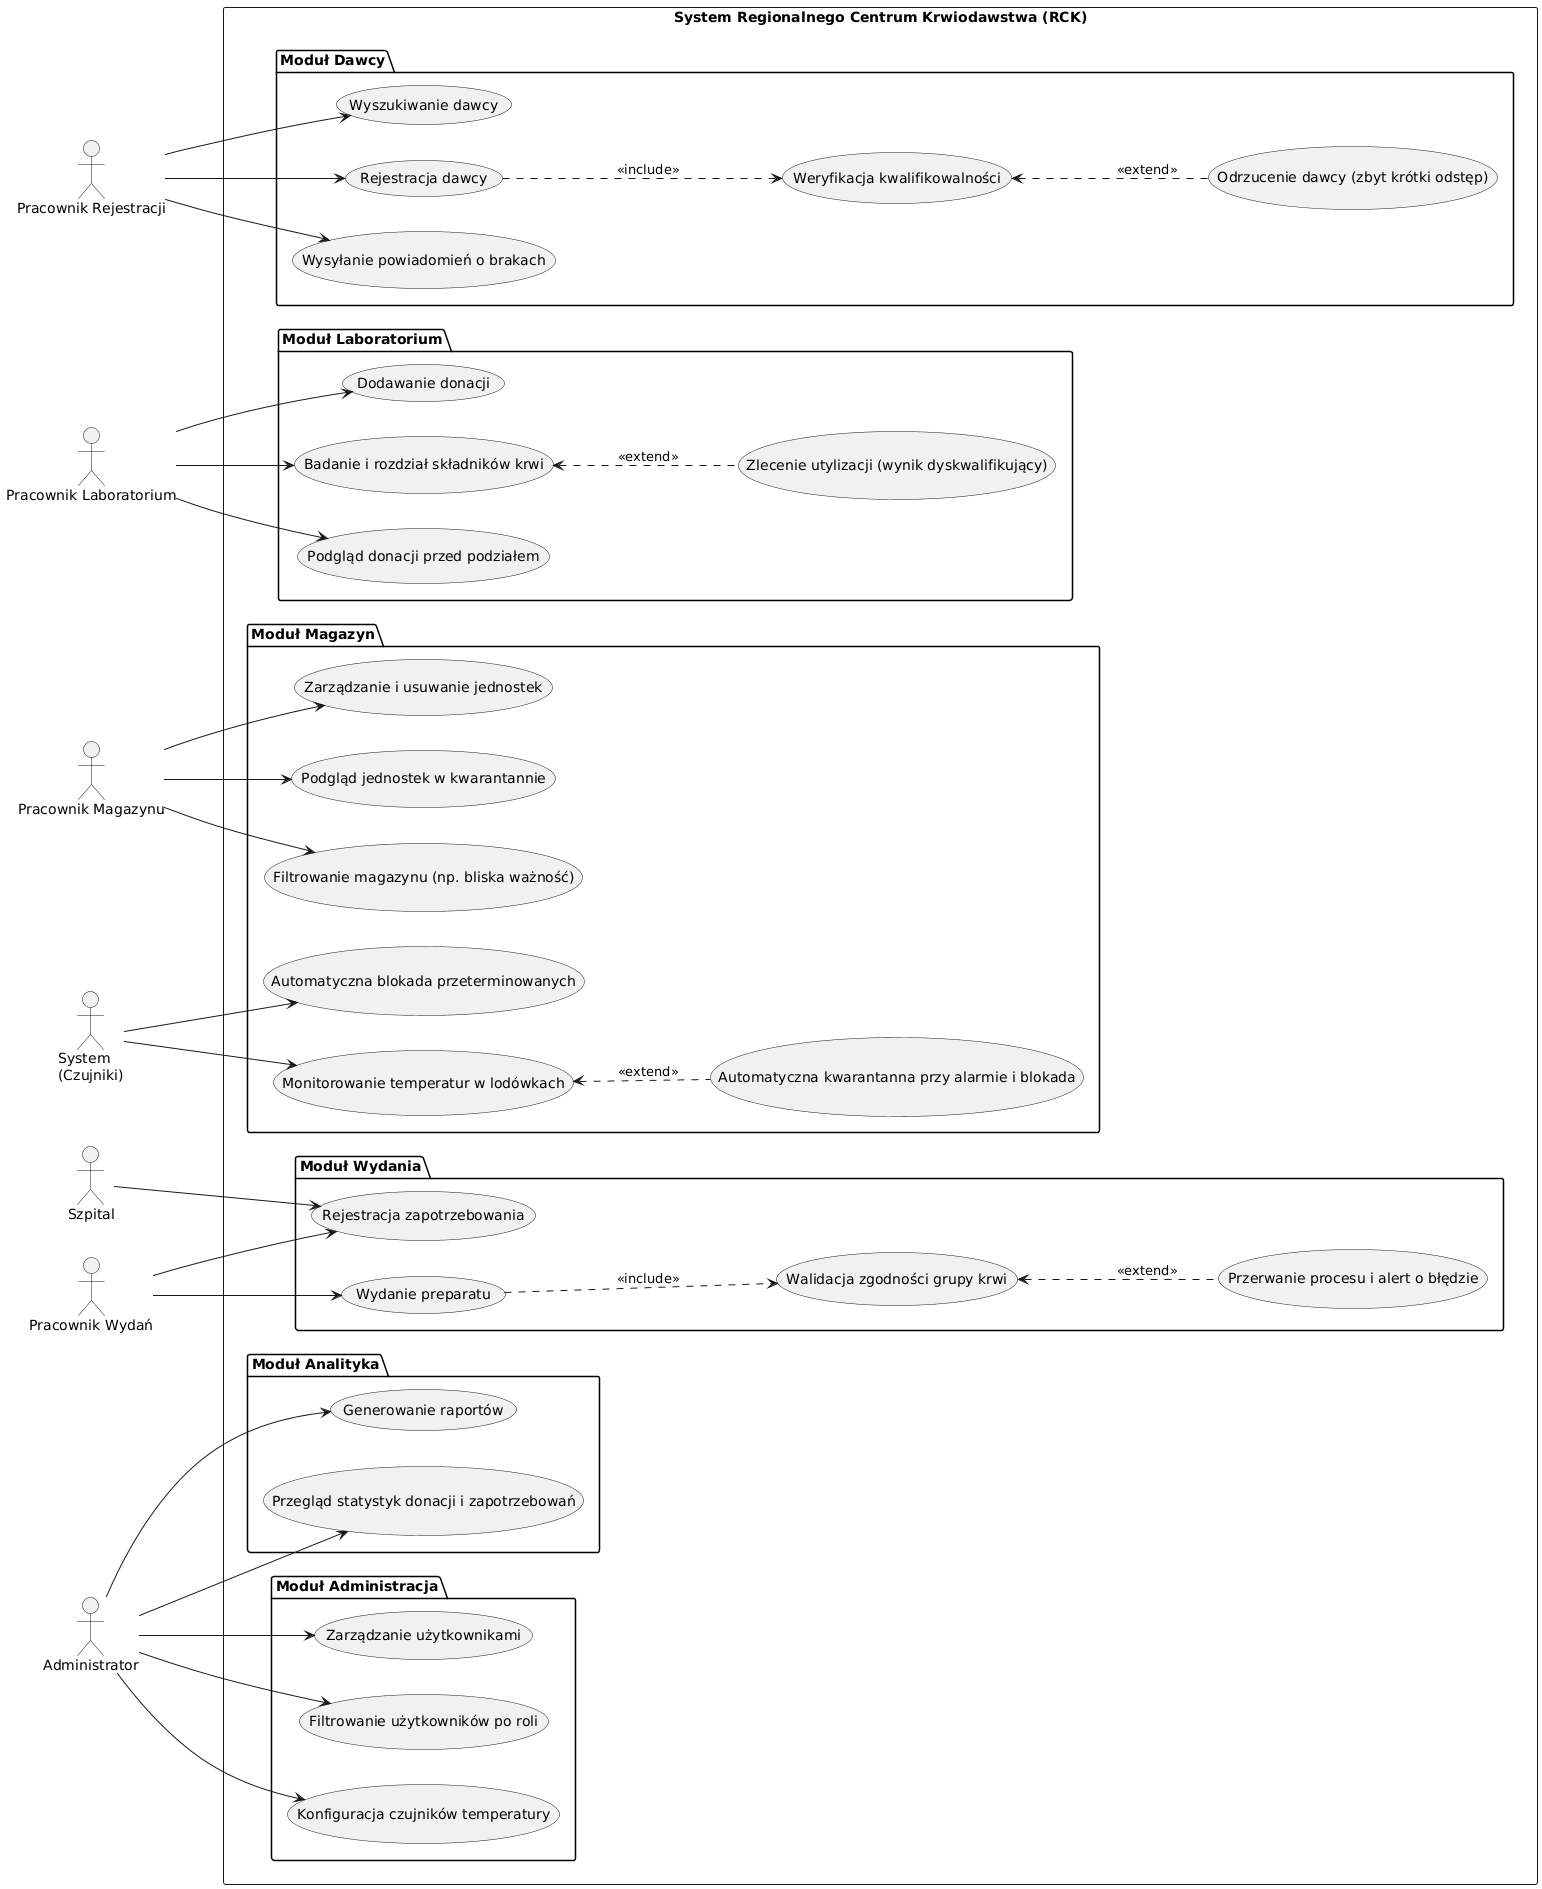

The diagram above was rendered by PlantUML. Its source (embedded in the PNG):
@startuml
left to right direction

actor "Pracownik Rejestracji"
actor "Pracownik Laboratorium"
actor "Pracownik Magazynu"
actor "System\n(Czujniki)" 
actor "Szpital"
actor "Pracownik Wydań"
actor "Administrator"

rectangle "System Regionalnego Centrum Krwiodawstwa (RCK)" {
  
  package "Moduł Dawcy" {
    usecase "Rejestracja dawcy"
    usecase "Weryfikacja kwalifikowalności"
    usecase "Odrzucenie dawcy (zbyt krótki odstęp)"
    usecase "Wysyłanie powiadomień o brakach"
    usecase "Wyszukiwanie dawcy"
  }
  
  package "Moduł Laboratorium" {
    usecase "Badanie i rozdział składników krwi"
    usecase "Zlecenie utylizacji (wynik dyskwalifikujący)"
    usecase "Podgląd donacji przed podziałem"
    usecase "Dodawanie donacji"
  }
  
  package "Moduł Magazyn" {
    usecase "Monitorowanie temperatur w lodówkach"
    usecase "Automatyczna kwarantanna przy alarmie i blokada"
    usecase "Automatyczna blokada przeterminowanych"
    usecase "Podgląd jednostek w kwarantannie"
    usecase "Filtrowanie magazynu (np. bliska ważność)"
    usecase "Zarządzanie i usuwanie jednostek"
  }
  
  package "Moduł Wydania" {
    usecase "Wydanie preparatu"
    usecase "Walidacja zgodności grupy krwi"
    usecase "Przerwanie procesu i alert o błędzie"
    usecase "Rejestracja zapotrzebowania"
  }
  
  package "Moduł Analityka" {
    usecase "Przegląd statystyk donacji i zapotrzebowań"
    usecase "Generowanie raportów"
  }
  
  package "Moduł Administracja" {
    usecase "Zarządzanie użytkownikami"
    usecase "Filtrowanie użytkowników po roli"
    usecase "Konfiguracja czujników temperatury"
  }
}

"Pracownik Rejestracji" --> "Rejestracja dawcy"
"Pracownik Rejestracji" --> "Wysyłanie powiadomień o brakach"
"Pracownik Rejestracji" --> "Wyszukiwanie dawcy"

"Rejestracja dawcy" ..> "Weryfikacja kwalifikowalności" : <<include>>
"Weryfikacja kwalifikowalności" <.. "Odrzucenie dawcy (zbyt krótki odstęp)" : <<extend>>

"Pracownik Laboratorium" --> "Podgląd donacji przed podziałem"
"Pracownik Laboratorium" --> "Badanie i rozdział składników krwi"
"Pracownik Laboratorium" --> "Dodawanie donacji"
"Badanie i rozdział składników krwi" <.. "Zlecenie utylizacji (wynik dyskwalifikujący)" : <<extend>>

"Pracownik Magazynu" --> "Podgląd jednostek w kwarantannie"
"Pracownik Magazynu" --> "Filtrowanie magazynu (np. bliska ważność)"
"Pracownik Magazynu" --> "Zarządzanie i usuwanie jednostek"
"System\n(Czujniki)" --> "Monitorowanie temperatur w lodówkach"
"System\n(Czujniki)" --> "Automatyczna blokada przeterminowanych"
"Monitorowanie temperatur w lodówkach" <.. "Automatyczna kwarantanna przy alarmie i blokada" : <<extend>>

"Pracownik Wydań" --> "Wydanie preparatu"
"Szpital" --> "Rejestracja zapotrzebowania"
"Pracownik Wydań" --> "Rejestracja zapotrzebowania"
"Wydanie preparatu" ..> "Walidacja zgodności grupy krwi" : <<include>>
"Walidacja zgodności grupy krwi" <.. "Przerwanie procesu i alert o błędzie" : <<extend>>

"Administrator" --> "Przegląd statystyk donacji i zapotrzebowań"
"Administrator" --> "Generowanie raportów"

"Administrator" --> "Zarządzanie użytkownikami"
"Administrator" --> "Filtrowanie użytkowników po roli"
"Administrator" --> "Konfiguracja czujników temperatury"
@enduml